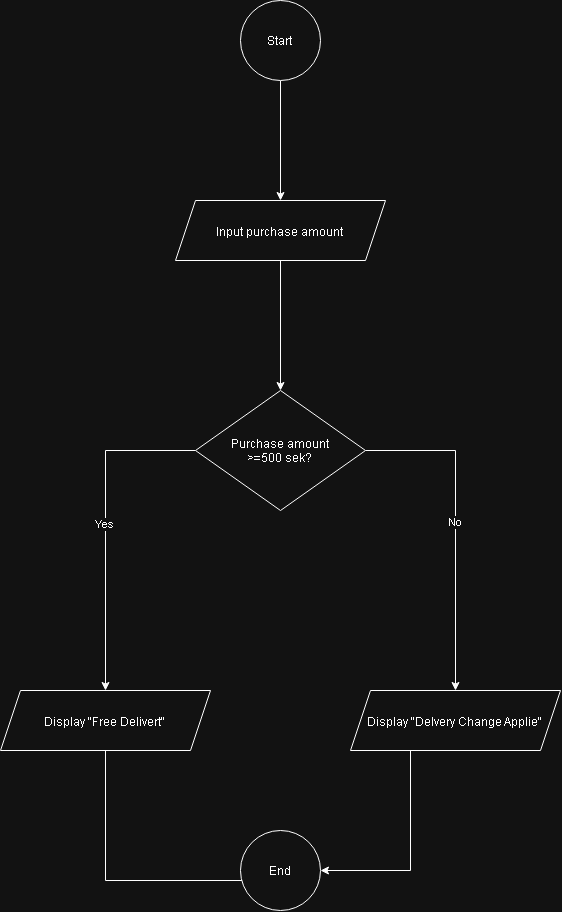

The diagram above was exported from draw.io. Its source (the exported page's mxGraphModel, read from the mxfile embedded in the PNG):
<mxGraphModel dx="1646" dy="948" grid="1" gridSize="10" guides="1" tooltips="1" connect="1" arrows="1" fold="1" page="1" pageScale="1" pageWidth="827" pageHeight="1169" math="0" shadow="0">
  <root>
    <mxCell id="0" />
    <mxCell id="1" parent="0" />
    <mxCell id="X2VG2eF1sxcz-oqm6-Ce-7" edge="1" parent="1" source="X2VG2eF1sxcz-oqm6-Ce-1" style="edgeStyle=orthogonalEdgeStyle;rounded=0;orthogonalLoop=1;jettySize=auto;html=1;" target="X2VG2eF1sxcz-oqm6-Ce-2">
      <mxGeometry relative="1" as="geometry" />
    </mxCell>
    <mxCell id="X2VG2eF1sxcz-oqm6-Ce-1" parent="1" style="ellipse;whiteSpace=wrap;html=1;shapeInside=1;aspect=fixed;" value="Start" vertex="1">
      <mxGeometry height="80" width="80" x="360" y="10" as="geometry" />
    </mxCell>
    <mxCell id="X2VG2eF1sxcz-oqm6-Ce-8" edge="1" parent="1" source="X2VG2eF1sxcz-oqm6-Ce-2" style="edgeStyle=orthogonalEdgeStyle;rounded=0;orthogonalLoop=1;jettySize=auto;html=1;" target="X2VG2eF1sxcz-oqm6-Ce-3">
      <mxGeometry relative="1" as="geometry" />
    </mxCell>
    <mxCell id="X2VG2eF1sxcz-oqm6-Ce-2" parent="1" style="shape=parallelogram;perimeter=parallelogramPerimeter;whiteSpace=wrap;html=1;shapeInside=1;fixedSize=1;" value="Input purchase amount" vertex="1">
      <mxGeometry height="60" width="210" x="295" y="210" as="geometry" />
    </mxCell>
    <mxCell id="X2VG2eF1sxcz-oqm6-Ce-9" edge="1" parent="1" source="X2VG2eF1sxcz-oqm6-Ce-3" style="edgeStyle=orthogonalEdgeStyle;rounded=0;orthogonalLoop=1;jettySize=auto;html=1;entryX=0.5;entryY=0;entryDx=0;entryDy=0;" target="X2VG2eF1sxcz-oqm6-Ce-4">
      <mxGeometry relative="1" as="geometry">
        <Array as="points">
          <mxPoint x="225" y="460" />
        </Array>
      </mxGeometry>
    </mxCell>
    <mxCell id="X2VG2eF1sxcz-oqm6-Ce-13" connectable="0" parent="X2VG2eF1sxcz-oqm6-Ce-9" style="edgeLabel;html=1;align=center;verticalAlign=middle;resizable=0;points=[];" value="Yes" vertex="1">
      <mxGeometry relative="1" x="-0.0121" y="-2" as="geometry">
        <mxPoint as="offset" />
      </mxGeometry>
    </mxCell>
    <mxCell id="X2VG2eF1sxcz-oqm6-Ce-10" edge="1" parent="1" source="X2VG2eF1sxcz-oqm6-Ce-3" style="edgeStyle=orthogonalEdgeStyle;rounded=0;orthogonalLoop=1;jettySize=auto;html=1;" target="X2VG2eF1sxcz-oqm6-Ce-5">
      <mxGeometry relative="1" as="geometry">
        <Array as="points">
          <mxPoint x="575" y="460" />
        </Array>
      </mxGeometry>
    </mxCell>
    <mxCell id="X2VG2eF1sxcz-oqm6-Ce-14" connectable="0" parent="X2VG2eF1sxcz-oqm6-Ce-10" style="edgeLabel;html=1;align=center;verticalAlign=middle;resizable=0;points=[];" value="No" vertex="1">
      <mxGeometry relative="1" x="-0.0242" y="-1" as="geometry">
        <mxPoint as="offset" />
      </mxGeometry>
    </mxCell>
    <mxCell id="X2VG2eF1sxcz-oqm6-Ce-3" parent="1" style="rhombus;whiteSpace=wrap;html=1;shapeInside=1;" value="Purchase amount &amp;gt;=500 sek?" vertex="1">
      <mxGeometry height="120" width="170" x="315" y="400" as="geometry" />
    </mxCell>
    <mxCell id="X2VG2eF1sxcz-oqm6-Ce-12" edge="1" parent="1" source="X2VG2eF1sxcz-oqm6-Ce-4" style="edgeStyle=orthogonalEdgeStyle;rounded=0;orthogonalLoop=1;jettySize=auto;html=1;entryX=0.5;entryY=0;entryDx=0;entryDy=0;" target="X2VG2eF1sxcz-oqm6-Ce-6">
      <mxGeometry relative="1" as="geometry">
        <Array as="points">
          <mxPoint x="225" y="890" />
          <mxPoint x="400" y="890" />
        </Array>
      </mxGeometry>
    </mxCell>
    <mxCell id="X2VG2eF1sxcz-oqm6-Ce-4" parent="1" style="shape=parallelogram;perimeter=parallelogramPerimeter;whiteSpace=wrap;html=1;shapeInside=1;fixedSize=1;" value="Display &quot;Free Delivert&quot;" vertex="1">
      <mxGeometry height="60" width="210" x="120" y="700" as="geometry" />
    </mxCell>
    <mxCell id="X2VG2eF1sxcz-oqm6-Ce-11" edge="1" parent="1" source="X2VG2eF1sxcz-oqm6-Ce-5" style="edgeStyle=orthogonalEdgeStyle;rounded=0;orthogonalLoop=1;jettySize=auto;html=1;" target="X2VG2eF1sxcz-oqm6-Ce-6">
      <mxGeometry relative="1" as="geometry">
        <Array as="points">
          <mxPoint x="530" y="880" />
        </Array>
      </mxGeometry>
    </mxCell>
    <mxCell id="X2VG2eF1sxcz-oqm6-Ce-5" parent="1" style="shape=parallelogram;perimeter=parallelogramPerimeter;whiteSpace=wrap;html=1;shapeInside=1;fixedSize=1;" value="Display &quot;Delvery Change Applie&quot;" vertex="1">
      <mxGeometry height="60" width="210" x="470" y="700" as="geometry" />
    </mxCell>
    <mxCell id="X2VG2eF1sxcz-oqm6-Ce-6" parent="1" style="ellipse;whiteSpace=wrap;html=1;shapeInside=1;aspect=fixed;" value="End" vertex="1">
      <mxGeometry height="80" width="80" x="360" y="840" as="geometry" />
    </mxCell>
  </root>
</mxGraphModel>